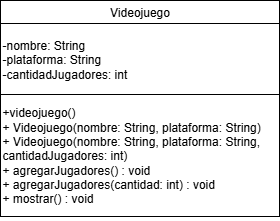

The diagram above was exported from draw.io. Its source (the exported page's mxGraphModel, read from the mxfile embedded in the PNG):
<mxGraphModel dx="1511" dy="606" grid="0" gridSize="10" guides="1" tooltips="1" connect="1" arrows="1" fold="1" page="0" pageScale="1" pageWidth="827" pageHeight="1169" math="0" shadow="0">
  <root>
    <mxCell id="0" />
    <mxCell id="1" parent="0" />
    <mxCell id="X1GoTAg2uYh6mwXqH8Ry-2" value="" style="group" vertex="1" connectable="0" parent="1">
      <mxGeometry x="-291" y="103" width="279" height="216" as="geometry" />
    </mxCell>
    <mxCell id="lOLEY3Ajdw148IWD2Dw0-1" value="Videojuego" style="rounded=0;whiteSpace=wrap;html=1;" vertex="1" parent="X1GoTAg2uYh6mwXqH8Ry-2">
      <mxGeometry width="279" height="23" as="geometry" />
    </mxCell>
    <mxCell id="lOLEY3Ajdw148IWD2Dw0-2" value="-nombre: String&lt;div&gt;-plataforma: String&lt;/div&gt;&lt;div&gt;-cantidadJugadores: int&lt;/div&gt;" style="rounded=0;whiteSpace=wrap;html=1;align=left;" vertex="1" parent="X1GoTAg2uYh6mwXqH8Ry-2">
      <mxGeometry y="23" width="279" height="71" as="geometry" />
    </mxCell>
    <mxCell id="lOLEY3Ajdw148IWD2Dw0-3" value="&lt;div&gt;&lt;br&gt;&lt;/div&gt;+videojuego()&lt;div&gt;+ Videojuego(nombre: String, plataforma: String)&lt;/div&gt;&lt;div&gt;+ Videojuego(nombre: String, plataforma: String, cantidadJugadores: int)&lt;/div&gt;&lt;div&gt;&lt;div&gt;+ agregarJugadores() : void&lt;/div&gt;&lt;/div&gt;&lt;div&gt;+ agregarJugadores(cantidad: int) : void&lt;/div&gt;&lt;div&gt;+ mostrar() : void&lt;/div&gt;&lt;div&gt;&lt;br&gt;&lt;/div&gt;" style="rounded=0;whiteSpace=wrap;html=1;align=left;" vertex="1" parent="X1GoTAg2uYh6mwXqH8Ry-2">
      <mxGeometry y="94" width="279" height="122" as="geometry" />
    </mxCell>
  </root>
</mxGraphModel>